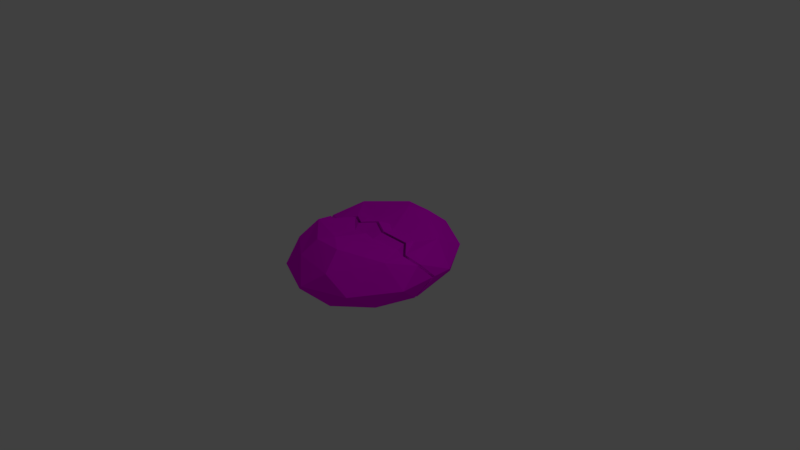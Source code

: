 # Source: bread3_4.blend  (saved by Blender 2.77.0; exported with 4.5.12 LTS)
import bpy
from mathutils import Matrix  # noqa: F401  (used for matrix-valued properties, if any)

bpy.ops.wm.read_factory_settings(use_empty=True)
scene = bpy.context.scene
scene.name = 'Scene'

# ---- collections
col_collection_1 = bpy.data.collections.new('Collection 1'); scene.collection.children.link(col_collection_1)

# ---- images (referenced by path relative to the original .blend; pixels are not part of the script)
import os
ASSET_DIR = os.environ.get("B2B_ASSET_DIR", "")  # directory of the original .blend (textures are referenced by path, not embedded)
HERE = os.path.dirname(os.path.abspath(__file__))  # packed textures are extracted next to this script under _unpacked/

def load_image(name, relpath, width, height, colorspace="sRGB"):
    """Load a texture the original file referenced (path relative to the .blend, or extracted next to this script)."""
    p = next((c for c in (os.path.join(HERE, relpath), os.path.join(ASSET_DIR, relpath)) if relpath and os.path.exists(c)), "")
    if p:
        img = bpy.data.images.load(p, check_existing=True)
        img.name = name
    else:  # same state as the original file: an image datablock whose file is absent (Cycles renders it pink)
        img = bpy.data.images.new(name, width, height)
        img.source = "FILE"
        img.filepath = "//" + (relpath or name)
    img.colorspace_settings.name = colorspace
    return img
img_colorpalette_jpg = load_image('colorPalette.jpg', 'colorPalette.jpg', 1024, 1024, 'sRGB')

# ---- materials (node trees are filled in below, after node groups)
mat_material = bpy.data.materials.new('Material')
mat_material.alpha_threshold = 0.0
mat_material.roughness = 0.5
mat_material.line_color = (0.0, 0.0, 0.0, 1.0)

# ---- material node trees
mat_material.use_nodes = True; mat_material.node_tree.nodes.clear()
_N = mat_material.node_tree.nodes; _L = mat_material.node_tree.links
n0 = _N.new('ShaderNodeBsdfDiffuse'); n0.name = 'Diffuse BSDF'; n0.location = (-141, 468)
n1 = _N.new('ShaderNodeOutputMaterial'); n1.name = 'Material Output'; n1.location = (320, 428)
n2 = _N.new('ShaderNodeTexCoord'); n2.name = 'Texture Coordinate'; n2.location = (-314, 265)
n3 = _N.new('ShaderNodeTexImage'); n3.name = 'Image Texture'; n3.location = (0, 260)
n3.width = 140
n3.image = img_colorpalette_jpg
_L.new(n0.outputs[0], n1.inputs[0])
_L.new(n2.outputs[2], n3.inputs[0])
_L.new(n3.outputs[0], n0.inputs[0])
n1.is_active_output = True

# ---- world
world_world = bpy.data.worlds.new('World'); scene.world = world_world
world_world.color = (0.05088, 0.05088, 0.05088)
world_world.use_sun_shadow = False
world_world.sun_shadow_jitter_overblur = 0.0
world_world.cycles.sampling_method = 'MANUAL'

# ---- cameras
cam_camera = bpy.data.cameras.new('Camera')
cam_camera.clip_end = 100.0
cam_camera.lens = 35.0
cam_camera.sensor_width = 32.0
cam_camera.sensor_height = 18.0
cam_camera.ortho_scale = 7.314
cam_camera.dof.focus_distance = 0.0

# ---- lights
light_lamp = bpy.data.lights.new('Lamp', 'POINT')
light_lamp.transmission_factor = 0.0
light_lamp.cutoff_distance = 30.0
light_lamp.energy = 100.0
light_lamp.shadow_buffer_clip_start = 1.001
light_lamp.shadow_soft_size = 0.1
light_lamp.shadow_maximum_resolution = 0.006
light_lamp.use_absolute_resolution = True

# ---- meshes
me_icosphere_001 = bpy.data.meshes.new('Icosphere.001')
me_icosphere_001.from_pydata([(-0.2764, 2.578, -0.4472), (0.7236, 2.2, -0.4472), (-0.7236, 2.2, 0.4472), (0.2764, 2.578, 0.4472), (0.4253, 1.949, -0.7101), (-0.1625, 2.171, -0.7364), (-0.6882, 2.171, -0.5219), (0.2629, 2.53, -0.5257), (0.9511, 1.949, 0.0), (-0.5878, 2.53, 0.0), (-0.9511, 1.949, 0.0), (0.5878, 2.53, 0.0), (0.0, 2.751, 0.0), (-0.2629, 2.53, 0.5257), (0.6882, 2.007, 0.6335), (-0.6403, 1.942, 0.8398), (-0.02236, 2.174, 0.949), (-0.1355, 1.707, 0.742), (0.534, 1.739, 0.6063), (0.5033, 1.745, 0.6241), (0.03586, 1.779, 0.7569), (-0.1665, 2.336, 0.8978), (0.2014, 2.329, 0.8837), (0.1848, 1.694, 0.7205), (-0.2868, 1.705, 0.7452), (0.0, 1.649, -0.6433), (-0.8944, 1.649, -0.4427), (0.8944, 1.491, 0.4472), (0.0, 1.629, 0.8998), (0.8506, 1.483, -0.5118), (-0.5257, 1.463, -0.6887), (-0.8506, 1.574, 0.5257), (0.5257, 1.612, 0.6789), (0.4253, 1.393, -0.6358), (0.9511, 1.69, 0.0), (-0.9511, 1.457, 0.0), (-0.4253, 1.647, 0.7464), (0.6794, 1.454, 0.575), (0.2162, 1.525, 0.839), (-0.1984, 1.507, 0.8322), (-0.6299, 1.497, 0.5991)], [], [(25, 30, 5), (25, 5, 4), (0, 6, 9), (1, 7, 11), (26, 35, 10), (0, 9, 12), (1, 11, 8), (2, 31, 15), (3, 13, 21, 22), (27, 14, 37), (32, 19, 23, 38), (32, 18, 19), (14, 3, 22), (16, 15, 17, 20), (16, 21, 15), (13, 2, 15), (15, 36, 24), (15, 40, 36), (8, 14, 27), (8, 11, 14), (11, 3, 14), (12, 13, 3), (12, 9, 13), (9, 2, 13), (10, 31, 2), (10, 35, 31), (11, 12, 3), (11, 7, 12), (7, 0, 12), (9, 10, 2), (9, 6, 10), (6, 26, 10), (29, 1, 8), (4, 7, 1), (4, 5, 7), (5, 0, 7), (5, 6, 0), (5, 30, 6), (30, 26, 6), (29, 4, 1), (33, 4, 29), (27, 34, 8), (33, 25, 4), (34, 29, 8), (19, 18, 14, 16), (37, 18, 32), (17, 24, 39, 28), (20, 17, 28), (20, 23, 16), (22, 21, 16), (22, 16, 14), (15, 21, 13), (16, 23, 19), (38, 23, 20, 28), (39, 24, 36), (24, 17, 15), (40, 15, 31), (37, 14, 18), (31, 35, 40), (26, 30, 35), (35, 30, 40), (40, 30, 36), (30, 25, 36), (36, 25, 39), (39, 25, 28), (28, 25, 38), (38, 25, 32), (25, 33, 32), (32, 33, 37), (37, 33, 27), (34, 27, 33), (29, 34, 33)])
_uv = me_icosphere_001.uv_layers.new(name='UVMap')
_uv.uv.foreach_set('vector', [0.551, 0.458, 0.5487, 0.4565, 0.5508, 0.4529, 0.551, 0.458, 0.5508, 0.4529, 0.5534, 0.4557, 0.554, 0.4701, 0.5517, 0.4691, 0.5543, 0.4663, 0.5606, 0.4637, 0.5609, 0.4676, 0.5585, 0.4666, 0.5491, 0.4667, 0.5498, 0.4633, 0.5514, 0.4643, 0.5619, 0.4576, 0.5596, 0.4584, 0.5614, 0.4543, 0.5606, 0.4637, 0.5585, 0.4666, 0.5585, 0.4611, 0.5535, 0.4618, 0.5508, 0.4594, 0.5533, 0.4584, 0.5599, 0.4506, 0.5584, 0.4543, 0.557, 0.4509, 0.5575, 0.4495, 0.5648, 0.4726, 0.5618, 0.4709, 0.5647, 0.4708, 0.5512, 0.6296, 0.5518, 0.6298, 0.5518, 0.6323, 0.551, 0.6321, 0.5512, 0.6296, 0.5518, 0.6296, 0.5518, 0.6298, 0.559, 0.4466, 0.5599, 0.4506, 0.5575, 0.4495, 0.5615, 0.4665, 0.5627, 0.4617, 0.564, 0.4641, 0.5639, 0.4655, 0.5581, 0.6365, 0.5575, 0.6352, 0.5593, 0.6318, 0.5584, 0.4543, 0.5569, 0.4576, 0.5554, 0.4538, 0.5627, 0.4617, 0.5646, 0.4618, 0.5643, 0.4629, 0.5627, 0.4617, 0.5647, 0.4595, 0.5646, 0.4618, 0.5585, 0.4611, 0.5554, 0.4638, 0.5563, 0.4586, 0.5585, 0.4611, 0.5585, 0.4666, 0.5554, 0.4638, 0.5585, 0.4666, 0.5563, 0.468, 0.5554, 0.4638, 0.5614, 0.4543, 0.5584, 0.4543, 0.5599, 0.4506, 0.5614, 0.4543, 0.5596, 0.4584, 0.5584, 0.4543, 0.5596, 0.4584, 0.5569, 0.4576, 0.5584, 0.4543, 0.5514, 0.4643, 0.5508, 0.4594, 0.5535, 0.4618, 0.5514, 0.4643, 0.5498, 0.4633, 0.5508, 0.4594, 0.5619, 0.4497, 0.5614, 0.4543, 0.5599, 0.4506, 0.5585, 0.4666, 0.5609, 0.4676, 0.5584, 0.4702, 0.5535, 0.4502, 0.5511, 0.4486, 0.553, 0.4466, 0.5543, 0.4663, 0.5514, 0.4643, 0.5535, 0.4618, 0.5543, 0.4663, 0.5517, 0.4691, 0.5514, 0.4643, 0.5517, 0.4691, 0.5491, 0.4667, 0.5514, 0.4643, 0.5609, 0.4587, 0.5606, 0.4637, 0.5585, 0.4611, 0.5534, 0.4557, 0.5535, 0.4502, 0.5554, 0.4533, 0.5534, 0.4557, 0.5508, 0.4529, 0.5535, 0.4502, 0.5508, 0.4529, 0.5511, 0.4486, 0.5535, 0.4502, 0.5508, 0.4529, 0.5488, 0.451, 0.5511, 0.4486, 0.5508, 0.4529, 0.5487, 0.4565, 0.5488, 0.451, 0.5487, 0.4701, 0.5491, 0.4667, 0.5517, 0.4691, 0.5554, 0.4583, 0.5534, 0.4557, 0.5554, 0.4533, 0.5531, 0.4584, 0.5534, 0.4557, 0.5554, 0.4583, 0.5563, 0.4586, 0.5584, 0.4584, 0.5585, 0.4611, 0.5531, 0.4584, 0.551, 0.458, 0.5534, 0.4557, 0.5584, 0.4584, 0.5609, 0.4587, 0.5585, 0.4611, 0.5644, 0.4693, 0.5645, 0.4696, 0.5618, 0.4709, 0.5615, 0.4665, 0.5518, 0.6284, 0.5518, 0.6296, 0.5512, 0.6296, 0.5518, 0.6348, 0.5517, 0.6361, 0.5511, 0.6355, 0.5508, 0.6338, 0.5518, 0.6334, 0.5518, 0.6348, 0.5508, 0.6338, 0.5639, 0.4655, 0.564, 0.4667, 0.5615, 0.4665, 0.554, 0.6195, 0.5536, 0.6209, 0.5533, 0.6194, 0.5575, 0.6368, 0.5581, 0.6365, 0.5583, 0.6409, 0.5554, 0.4538, 0.557, 0.4509, 0.5584, 0.4543, 0.5615, 0.4665, 0.564, 0.4667, 0.5644, 0.4693, 0.551, 0.6321, 0.5518, 0.6323, 0.5518, 0.6334, 0.5508, 0.6338, 0.5511, 0.6355, 0.5517, 0.6361, 0.5515, 0.6373, 0.5643, 0.4629, 0.564, 0.4641, 0.5627, 0.4617, 0.5647, 0.4595, 0.5627, 0.4617, 0.5648, 0.4584, 0.5647, 0.4708, 0.5618, 0.4709, 0.5645, 0.4696, 0.5508, 0.4594, 0.5498, 0.4633, 0.5647, 0.4595, 0.5491, 0.4667, 0.5487, 0.4701, 0.5498, 0.4633, 0.5498, 0.4633, 0.5487, 0.4701, 0.5647, 0.4595, 0.5647, 0.4595, 0.5487, 0.4701, 0.5646, 0.4618, 0.5487, 0.4701, 0.551, 0.458, 0.5646, 0.4618, 0.5646, 0.4618, 0.551, 0.458, 0.5511, 0.6355, 0.5511, 0.6355, 0.551, 0.458, 0.5508, 0.6338, 0.5508, 0.6338, 0.551, 0.458, 0.551, 0.6321, 0.551, 0.6321, 0.551, 0.458, 0.5512, 0.6296, 0.551, 0.458, 0.5531, 0.4584, 0.5512, 0.6296, 0.5512, 0.6296, 0.5531, 0.4584, 0.5518, 0.6284, 0.5518, 0.6284, 0.5531, 0.4584, 0.5648, 0.4726, 0.5584, 0.4584, 0.5648, 0.4726, 0.5531, 0.4584, 0.5609, 0.4587, 0.5584, 0.4584, 0.5531, 0.4584])
me_icosphere_001.materials.append(mat_material)
me_icosphere_001.use_remesh_preserve_volume = False
me_icosphere_001.use_remesh_preserve_attributes = False
me_icosphere_001.use_mirror_vertex_groups = False
me_icosphere_001.update()
me_icosphere = bpy.data.meshes.new('Icosphere')
me_icosphere.from_pydata([(0.0, 0.0745, -0.6433), (-0.8944, 0.07498, -0.4427), (-0.2764, -1.004, -0.4472), (0.7236, -0.6261, -0.4472), (-0.7236, -0.6261, 0.4472), (0.2764, -1.004, 0.4472), (0.8944, -0.08344, 0.4472), (0.0, 0.05471, 0.8998), (0.8506, -0.09117, -0.5118), (0.4253, -0.3744, -0.7101), (-0.5257, -0.1116, -0.6887), (-0.1625, -0.5962, -0.7364), (-0.6882, -0.5962, -0.5219), (0.2629, -0.9552, -0.5257), (0.9511, -0.3744, 0.0), (-0.5878, -0.9552, 0.0), (-0.9511, -0.3744, 0.0), (0.5878, -0.9552, 0.0), (0.0, -1.177, 0.0), (-0.8506, 0.0, 0.5257), (-0.2629, -0.9552, 0.5257), (0.6882, -0.4325, 0.6335), (0.5257, 0.03775, 0.6789), (-0.6403, -0.3676, 0.8398), (-0.02236, -0.5998, 0.949), (0.4253, -0.181, -0.6358), (0.9511, 0.1154, 0.0), (-0.9511, -0.117, 0.0), (-0.4253, 0.07298, 0.7464), (-0.1355, -0.1828, 0.742), (0.534, -0.07947, 0.6063), (0.6794, -0.1204, 0.575), (0.5033, -0.08563, 0.6241), (0.03586, -0.1501, 0.7569), (-0.1665, -0.7616, 0.8978), (0.2014, -0.7551, 0.8837), (0.2162, -0.04964, 0.839), (0.1848, -0.1688, 0.7205), (-0.2868, -0.05765, 0.7452), (-0.1984, -0.06723, 0.8322), (-0.6299, -0.07769, 0.5991)], [], [(0, 11, 10), (0, 9, 11), (2, 15, 12), (3, 17, 13), (1, 16, 27), (2, 18, 15), (3, 14, 17), (4, 23, 19), (5, 35, 34, 20), (6, 31, 21), (22, 36, 37, 32), (22, 32, 30), (21, 35, 5), (24, 33, 29, 23), (24, 23, 34), (20, 23, 4), (23, 38, 28), (23, 28, 40), (14, 6, 21), (14, 21, 17), (17, 21, 5), (18, 5, 20), (18, 20, 15), (15, 20, 4), (16, 4, 19), (16, 19, 27), (17, 5, 18), (17, 18, 13), (13, 18, 2), (15, 4, 16), (15, 16, 12), (12, 16, 1), (8, 14, 3), (9, 3, 13), (9, 13, 11), (11, 13, 2), (11, 2, 12), (11, 12, 10), (10, 12, 1), (8, 3, 9), (25, 8, 9), (6, 14, 26), (25, 9, 0), (26, 14, 8), (32, 24, 21, 30), (31, 22, 30), (29, 7, 39, 38), (33, 7, 29), (33, 24, 37), (35, 24, 34), (35, 21, 24), (23, 20, 34), (24, 32, 37), (36, 7, 33, 37), (39, 28, 38), (38, 23, 29), (40, 19, 23), (31, 30, 21), (26, 31, 6), (8, 25, 26), (26, 25, 31), (22, 31, 25), (36, 22, 25), (25, 0, 36), (36, 0, 7), (39, 7, 0), (28, 39, 0), (40, 28, 0), (19, 40, 0), (27, 19, 0), (1, 27, 10), (0, 10, 27)])
_uv = me_icosphere.uv_layers.new(name='UVMap')
_uv.uv.foreach_set('vector', [0.551, 0.458, 0.5508, 0.4529, 0.5487, 0.4565, 0.551, 0.458, 0.5534, 0.4557, 0.5508, 0.4529, 0.554, 0.4701, 0.5543, 0.4663, 0.5517, 0.4691, 0.5606, 0.4637, 0.5585, 0.4666, 0.5609, 0.4676, 0.5491, 0.4667, 0.5514, 0.4643, 0.5498, 0.4633, 0.5619, 0.4576, 0.5614, 0.4543, 0.5596, 0.4584, 0.5606, 0.4637, 0.5585, 0.4611, 0.5585, 0.4666, 0.5535, 0.4618, 0.5533, 0.4584, 0.5508, 0.4594, 0.5599, 0.4506, 0.5575, 0.4495, 0.557, 0.4509, 0.5584, 0.4543, 0.5648, 0.4726, 0.5647, 0.4708, 0.5618, 0.4709, 0.5512, 0.6296, 0.551, 0.6321, 0.5518, 0.6323, 0.5518, 0.6298, 0.5512, 0.6296, 0.5518, 0.6298, 0.5518, 0.6296, 0.559, 0.4466, 0.5575, 0.4495, 0.5599, 0.4506, 0.5615, 0.4665, 0.5639, 0.4655, 0.564, 0.4641, 0.5627, 0.4617, 0.5581, 0.6365, 0.5593, 0.6318, 0.5575, 0.6352, 0.5584, 0.4543, 0.5554, 0.4538, 0.5569, 0.4576, 0.5627, 0.4617, 0.5643, 0.4629, 0.5646, 0.4618, 0.5627, 0.4617, 0.5646, 0.4618, 0.5647, 0.4595, 0.5585, 0.4611, 0.5563, 0.4586, 0.5554, 0.4638, 0.5585, 0.4611, 0.5554, 0.4638, 0.5585, 0.4666, 0.5585, 0.4666, 0.5554, 0.4638, 0.5563, 0.468, 0.5614, 0.4543, 0.5599, 0.4506, 0.5584, 0.4543, 0.5614, 0.4543, 0.5584, 0.4543, 0.5596, 0.4584, 0.5596, 0.4584, 0.5584, 0.4543, 0.5569, 0.4576, 0.5514, 0.4643, 0.5535, 0.4618, 0.5508, 0.4594, 0.5514, 0.4643, 0.5508, 0.4594, 0.5498, 0.4633, 0.5619, 0.4497, 0.5599, 0.4506, 0.5614, 0.4543, 0.5585, 0.4666, 0.5584, 0.4702, 0.5609, 0.4676, 0.5535, 0.4502, 0.553, 0.4466, 0.5511, 0.4486, 0.5543, 0.4663, 0.5535, 0.4618, 0.5514, 0.4643, 0.5543, 0.4663, 0.5514, 0.4643, 0.5517, 0.4691, 0.5517, 0.4691, 0.5514, 0.4643, 0.5491, 0.4667, 0.5609, 0.4587, 0.5585, 0.4611, 0.5606, 0.4637, 0.5534, 0.4557, 0.5554, 0.4533, 0.5535, 0.4502, 0.5534, 0.4557, 0.5535, 0.4502, 0.5508, 0.4529, 0.5508, 0.4529, 0.5535, 0.4502, 0.5511, 0.4486, 0.5508, 0.4529, 0.5511, 0.4486, 0.5488, 0.451, 0.5508, 0.4529, 0.5488, 0.451, 0.5487, 0.4565, 0.5487, 0.4701, 0.5517, 0.4691, 0.5491, 0.4667, 0.5554, 0.4583, 0.5554, 0.4533, 0.5534, 0.4557, 0.5531, 0.4584, 0.5554, 0.4583, 0.5534, 0.4557, 0.5563, 0.4586, 0.5585, 0.4611, 0.5584, 0.4584, 0.5531, 0.4584, 0.5534, 0.4557, 0.551, 0.458, 0.5584, 0.4584, 0.5585, 0.4611, 0.5609, 0.4587, 0.5644, 0.4693, 0.5615, 0.4665, 0.5618, 0.4709, 0.5645, 0.4696, 0.5518, 0.6284, 0.5512, 0.6296, 0.5518, 0.6296, 0.5518, 0.6348, 0.5508, 0.6338, 0.5511, 0.6355, 0.5517, 0.6361, 0.5518, 0.6334, 0.5508, 0.6338, 0.5518, 0.6348, 0.5639, 0.4655, 0.5615, 0.4665, 0.564, 0.4667, 0.554, 0.6195, 0.5533, 0.6194, 0.5536, 0.6209, 0.5575, 0.6368, 0.5583, 0.6409, 0.5581, 0.6365, 0.5554, 0.4538, 0.5584, 0.4543, 0.557, 0.4509, 0.5615, 0.4665, 0.5644, 0.4693, 0.564, 0.4667, 0.551, 0.6321, 0.5508, 0.6338, 0.5518, 0.6334, 0.5518, 0.6323, 0.5511, 0.6355, 0.5515, 0.6373, 0.5517, 0.6361, 0.5643, 0.4629, 0.5627, 0.4617, 0.564, 0.4641, 0.5647, 0.4595, 0.5648, 0.4584, 0.5627, 0.4617, 0.5647, 0.4708, 0.5645, 0.4696, 0.5618, 0.4709, 0.5584, 0.4584, 0.5647, 0.4708, 0.5648, 0.4726, 0.5609, 0.4587, 0.5531, 0.4584, 0.5584, 0.4584, 0.5584, 0.4584, 0.5531, 0.4584, 0.5647, 0.4708, 0.5512, 0.6296, 0.5647, 0.4708, 0.5531, 0.4584, 0.551, 0.6321, 0.5512, 0.6296, 0.5531, 0.4584, 0.5531, 0.4584, 0.551, 0.458, 0.551, 0.6321, 0.551, 0.6321, 0.551, 0.458, 0.5508, 0.6338, 0.5511, 0.6355, 0.5508, 0.6338, 0.551, 0.458, 0.5515, 0.6373, 0.5511, 0.6355, 0.551, 0.458, 0.5647, 0.4595, 0.5515, 0.6373, 0.551, 0.458, 0.5648, 0.4584, 0.5647, 0.4595, 0.551, 0.458, 0.5498, 0.4633, 0.5648, 0.4584, 0.551, 0.458, 0.5491, 0.4667, 0.5498, 0.4633, 0.5487, 0.4701, 0.551, 0.458, 0.5487, 0.4701, 0.5498, 0.4633])
me_icosphere.materials.append(mat_material)
me_icosphere.use_remesh_preserve_volume = False
me_icosphere.use_remesh_preserve_attributes = False
me_icosphere.use_mirror_vertex_groups = False
me_icosphere.update()

# ---- objects
ob_icosphere_001 = bpy.data.objects.new('Icosphere.001', me_icosphere_001)
ob_icosphere = bpy.data.objects.new('Icosphere', me_icosphere)
ob_lamp = bpy.data.objects.new('Lamp', light_lamp)
ob_camera = bpy.data.objects.new('Camera', cam_camera)

# ---- transforms, parenting, visibility, modifiers, constraints
ob_icosphere_001.location = (0.0, -1.533, 0.0)
ob_icosphere_001.scale = (1.0, 1.0, 0.4836)
ob_icosphere_001.lineart.crease_threshold = 0.0
_vg = ob_icosphere_001.vertex_groups.new(name='Group')
ob_icosphere.location = (0.0, 0.0, 0.0)
ob_icosphere.scale = (1.0, 1.0, 0.4836)
ob_icosphere.lineart.crease_threshold = 0.0
_vg = ob_icosphere.vertex_groups.new(name='Group')
ob_lamp.location = (4.076, 1.005, 5.904)
ob_lamp.rotation_euler = (0.6503, 0.05522, 1.866)
ob_lamp.lock_rotations_4d = False
ob_lamp.empty_display_type = 'ARROWS'
ob_lamp.color = (0.0, 0.0, 0.0, 0.0)
ob_lamp.lineart.crease_threshold = 0.0
ob_camera.location = (7.481, -6.508, 5.344)
ob_camera.rotation_euler = (1.109, 0.01082, 0.8149)
ob_camera.lock_rotations_4d = False
ob_camera.empty_display_type = 'ARROWS'
ob_camera.color = (0.0, 0.0, 0.0, 0.0)
ob_camera.display_type = 'WIRE'
ob_camera.lineart.crease_threshold = 0.0

# ---- collection membership
col_collection_1.objects.link(ob_icosphere_001)
col_collection_1.objects.link(ob_icosphere)
col_collection_1.objects.link(ob_lamp)
col_collection_1.objects.link(ob_camera)

# ---- scene / render settings (as saved in the file)
scene.camera = ob_camera
scene.frame_start = 1; scene.frame_end = 250; scene.frame_set(1)
scene.render.engine = 'CYCLES'
scene.render.resolution_percentage = 50
scene.render.dither_intensity = 0.0
scene.cycles.use_denoising = False
scene.cycles.samples = 128
scene.cycles.sampling_pattern = 'TABULATED_SOBOL'
scene.cycles.light_sampling_threshold = 0.0
scene.cycles.use_adaptive_sampling = False
scene.cycles.use_light_tree = False
scene.cycles.blur_glossy = 0.0
scene.cycles.sample_clamp_indirect = 0.0
scene.view_settings.view_transform = 'Standard'
bpy.context.view_layer.update()
